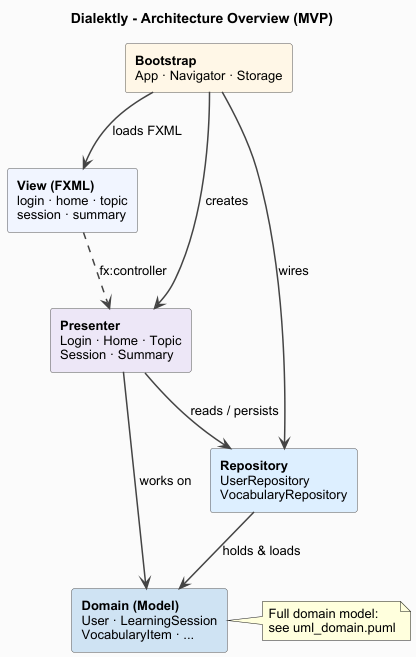

The diagram above was rendered by PlantUML. Its source (embedded in the PNG):
@startuml uml_architecture

skinparam backgroundColor #FAFAFA
skinparam shadowing false
skinparam defaultFontName Arial
skinparam ArrowColor #444444
skinparam ArrowThickness 1.5
skinparam rectangle {
  BorderColor #555555
  FontSize 13
}

title Dialektly - Architecture Overview (MVP)

rectangle "**Bootstrap**\nApp · Navigator · Storage" as Bootstrap #FFF7E6

rectangle "**View (FXML)**\nlogin · home · topic\nsession · summary" as View #F0F4FF

rectangle "**Presenter**\nLogin · Home · Topic\nSession · Summary" as Presenter #EDE7F6

rectangle "**Repository**\nUserRepository\nVocabularyRepository" as Repository #DDEEFF

rectangle "**Domain (Model)**\nUser · LearningSession\nVocabularyItem · ..." as Domain #CFE2F3

note right of Domain : Full domain model:\nsee uml_domain.puml

' Layout
View -[hidden]right- Presenter

' Relationships
Bootstrap --> View       : loads FXML
Bootstrap --> Presenter  : creates
Bootstrap --> Repository : wires

View ..> Presenter : fx:controller

Presenter --> Repository : reads / persists
Presenter --> Domain     : works on

Repository --> Domain    : holds & loads

@enduml